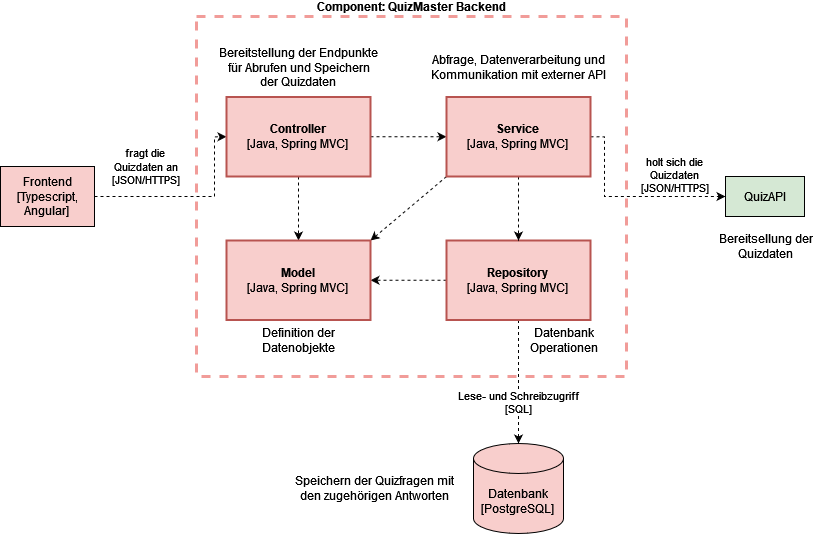

The diagram above was exported from draw.io. Its source (the exported page's mxGraphModel, read from the mxfile embedded in the PNG):
<mxGraphModel dx="875" dy="448" grid="1" gridSize="10" guides="1" tooltips="1" connect="1" arrows="1" fold="1" page="1" pageScale="1" pageWidth="827" pageHeight="1169" math="0" shadow="0">
  <root>
    <mxCell id="0" />
    <mxCell id="1" parent="0" />
    <mxCell id="5vWt6P3W-9Mnp_LDG-WE-4" value="Component: QuizMaster Backend" style="rounded=0;whiteSpace=wrap;html=1;fontStyle=1;fillColor=none;strokeColor=#F19C99;dashed=1;strokeWidth=3;labelPosition=center;verticalLabelPosition=top;align=center;verticalAlign=bottom;" parent="1" vertex="1">
      <mxGeometry x="202" y="70" width="430" height="360" as="geometry" />
    </mxCell>
    <mxCell id="5vWt6P3W-9Mnp_LDG-WE-1" style="edgeStyle=orthogonalEdgeStyle;rounded=0;orthogonalLoop=1;jettySize=auto;html=1;exitX=1;exitY=0.5;exitDx=0;exitDy=0;entryX=0;entryY=0.5;entryDx=0;entryDy=0;fontColor=#000000;strokeColor=#000000;dashed=1;" parent="1" source="5vWt6P3W-9Mnp_LDG-WE-20" target="5vWt6P3W-9Mnp_LDG-WE-5" edge="1">
      <mxGeometry relative="1" as="geometry">
        <Array as="points">
          <mxPoint x="610" y="190" />
          <mxPoint x="610" y="250" />
        </Array>
      </mxGeometry>
    </mxCell>
    <mxCell id="5vWt6P3W-9Mnp_LDG-WE-2" value="&lt;div&gt;holt sich die&lt;/div&gt;&lt;div&gt;Quizdaten&lt;br&gt;&lt;/div&gt;&lt;div&gt;[JSON/HTTPS]&lt;br&gt;&lt;/div&gt;" style="edgeLabel;html=1;align=center;verticalAlign=bottom;resizable=0;points=[];fontColor=#000000;labelPosition=center;verticalLabelPosition=top;" parent="5vWt6P3W-9Mnp_LDG-WE-1" vertex="1" connectable="0">
      <mxGeometry x="-0.1912" y="-4" relative="1" as="geometry">
        <mxPoint x="65" y="-4" as="offset" />
      </mxGeometry>
    </mxCell>
    <mxCell id="5vWt6P3W-9Mnp_LDG-WE-5" value="QuizAPI" style="rounded=0;whiteSpace=wrap;html=1;fillColor=#d5e8d4;strokeColor=#000000;" parent="1" vertex="1">
      <mxGeometry x="731" y="230" width="79" height="40" as="geometry" />
    </mxCell>
    <mxCell id="5vWt6P3W-9Mnp_LDG-WE-8" value="&lt;div&gt;Bereitsellung der&lt;/div&gt;&lt;div&gt;Quizdaten&lt;br&gt;&lt;/div&gt;" style="text;html=1;align=center;verticalAlign=middle;resizable=0;points=[];autosize=1;strokeColor=none;fillColor=none;fontColor=#000000;" parent="1" vertex="1">
      <mxGeometry x="715.5" y="280" width="110" height="40" as="geometry" />
    </mxCell>
    <mxCell id="5vWt6P3W-9Mnp_LDG-WE-9" value="&lt;div&gt;Datenbank&lt;/div&gt;&lt;div&gt;[PostgreSQL]&lt;br&gt;&lt;/div&gt;" style="shape=cylinder3;whiteSpace=wrap;html=1;boundedLbl=1;backgroundOutline=1;size=15;fillColor=#F8CECC;" parent="1" vertex="1">
      <mxGeometry x="479" y="497" width="90" height="90" as="geometry" />
    </mxCell>
    <mxCell id="5vWt6P3W-9Mnp_LDG-WE-18" value="&lt;div&gt;fragt die&lt;br&gt;&lt;/div&gt;&lt;div&gt;Quizdaten an&lt;/div&gt;&lt;div&gt;[JSON/HTTPS]&lt;br&gt;&lt;/div&gt;" style="edgeStyle=orthogonalEdgeStyle;rounded=0;orthogonalLoop=1;jettySize=auto;html=1;exitX=1;exitY=0.5;exitDx=0;exitDy=0;entryX=0;entryY=0.5;entryDx=0;entryDy=0;dashed=1;" parent="1" source="5vWt6P3W-9Mnp_LDG-WE-11" target="5vWt6P3W-9Mnp_LDG-WE-19" edge="1">
      <mxGeometry x="-0.4688" y="30" relative="1" as="geometry">
        <Array as="points">
          <mxPoint x="220" y="250" />
          <mxPoint x="220" y="190" />
        </Array>
        <mxPoint as="offset" />
      </mxGeometry>
    </mxCell>
    <mxCell id="5vWt6P3W-9Mnp_LDG-WE-11" value="&lt;div&gt;Frontend&lt;/div&gt;&lt;div&gt;[Typescript, Angular]&lt;br&gt;&lt;/div&gt;" style="rounded=0;whiteSpace=wrap;html=1;fillColor=#F8CECC;" parent="1" vertex="1">
      <mxGeometry x="6" y="220" width="94" height="60" as="geometry" />
    </mxCell>
    <mxCell id="5vWt6P3W-9Mnp_LDG-WE-12" value="&lt;div&gt;Lese- und Schreibzugriff&lt;/div&gt;&lt;div&gt;[SQL]&lt;/div&gt;" style="edgeStyle=orthogonalEdgeStyle;rounded=0;orthogonalLoop=1;jettySize=auto;html=1;entryX=0.5;entryY=0;entryDx=0;entryDy=0;entryPerimeter=0;exitX=0.5;exitY=1;exitDx=0;exitDy=0;dashed=1;" parent="1" source="5vWt6P3W-9Mnp_LDG-WE-14" target="5vWt6P3W-9Mnp_LDG-WE-9" edge="1">
      <mxGeometry x="0.3362" relative="1" as="geometry">
        <mxPoint x="512" y="440" as="sourcePoint" />
        <mxPoint as="offset" />
      </mxGeometry>
    </mxCell>
    <mxCell id="cj198h5CY_b3qoeGNtwP-8" style="edgeStyle=orthogonalEdgeStyle;rounded=0;orthogonalLoop=1;jettySize=auto;html=1;entryX=1;entryY=0.5;entryDx=0;entryDy=0;dashed=1;" edge="1" parent="1" source="5vWt6P3W-9Mnp_LDG-WE-14" target="cj198h5CY_b3qoeGNtwP-4">
      <mxGeometry relative="1" as="geometry" />
    </mxCell>
    <mxCell id="5vWt6P3W-9Mnp_LDG-WE-14" value="&lt;div&gt;&lt;b&gt;Repository&lt;/b&gt;&lt;/div&gt;&lt;div&gt;[Java, Spring MVC]&lt;br&gt;&lt;/div&gt;" style="rounded=0;whiteSpace=wrap;html=1;fillColor=#f8cecc;strokeColor=#b85450;strokeWidth=2;" parent="1" vertex="1">
      <mxGeometry x="452" y="294" width="144" height="79.5" as="geometry" />
    </mxCell>
    <mxCell id="5vWt6P3W-9Mnp_LDG-WE-16" value="&lt;div&gt;Abfrage, Datenverarbeitung und&lt;br&gt;&lt;/div&gt;&lt;div&gt;Kommunikation mit externer API&lt;/div&gt;" style="text;html=1;align=center;verticalAlign=middle;resizable=0;points=[];autosize=1;strokeColor=none;fillColor=none;fontColor=#000000;" parent="1" vertex="1">
      <mxGeometry x="429" y="100.5" width="190" height="40" as="geometry" />
    </mxCell>
    <mxCell id="5vWt6P3W-9Mnp_LDG-WE-21" style="edgeStyle=orthogonalEdgeStyle;rounded=0;orthogonalLoop=1;jettySize=auto;html=1;exitX=1;exitY=0.5;exitDx=0;exitDy=0;entryX=0;entryY=0.5;entryDx=0;entryDy=0;dashed=1;" parent="1" source="5vWt6P3W-9Mnp_LDG-WE-19" target="5vWt6P3W-9Mnp_LDG-WE-20" edge="1">
      <mxGeometry relative="1" as="geometry" />
    </mxCell>
    <mxCell id="cj198h5CY_b3qoeGNtwP-5" style="edgeStyle=orthogonalEdgeStyle;rounded=0;orthogonalLoop=1;jettySize=auto;html=1;entryX=0.5;entryY=0;entryDx=0;entryDy=0;dashed=1;" edge="1" parent="1" source="5vWt6P3W-9Mnp_LDG-WE-19" target="cj198h5CY_b3qoeGNtwP-4">
      <mxGeometry relative="1" as="geometry" />
    </mxCell>
    <mxCell id="5vWt6P3W-9Mnp_LDG-WE-19" value="&lt;div&gt;&lt;b&gt;Controller&lt;/b&gt;&lt;/div&gt;&lt;div&gt;[Java, Spring MVC]&lt;br&gt;&lt;/div&gt;" style="rounded=0;whiteSpace=wrap;html=1;fillColor=#f8cecc;strokeColor=#b85450;strokeWidth=2;" parent="1" vertex="1">
      <mxGeometry x="232" y="150.5" width="144" height="79.5" as="geometry" />
    </mxCell>
    <mxCell id="5vWt6P3W-9Mnp_LDG-WE-22" value="" style="edgeStyle=orthogonalEdgeStyle;rounded=0;orthogonalLoop=1;jettySize=auto;html=1;exitX=0.5;exitY=1;exitDx=0;exitDy=0;entryX=0.5;entryY=0;entryDx=0;entryDy=0;dashed=1;" parent="1" source="5vWt6P3W-9Mnp_LDG-WE-20" target="5vWt6P3W-9Mnp_LDG-WE-14" edge="1">
      <mxGeometry relative="1" as="geometry" />
    </mxCell>
    <mxCell id="cj198h5CY_b3qoeGNtwP-7" style="rounded=0;orthogonalLoop=1;jettySize=auto;html=1;exitX=0;exitY=1;exitDx=0;exitDy=0;entryX=1;entryY=0;entryDx=0;entryDy=0;dashed=1;" edge="1" parent="1" source="5vWt6P3W-9Mnp_LDG-WE-20" target="cj198h5CY_b3qoeGNtwP-4">
      <mxGeometry relative="1" as="geometry" />
    </mxCell>
    <mxCell id="5vWt6P3W-9Mnp_LDG-WE-20" value="&lt;div&gt;&lt;b&gt;Service&lt;/b&gt;&lt;/div&gt;&lt;div&gt;[Java, Spring MVC]&lt;br&gt;&lt;/div&gt;" style="rounded=0;whiteSpace=wrap;html=1;fillColor=#f8cecc;strokeColor=#b85450;strokeWidth=2;" parent="1" vertex="1">
      <mxGeometry x="452" y="150.5" width="144" height="79.5" as="geometry" />
    </mxCell>
    <mxCell id="cj198h5CY_b3qoeGNtwP-1" value="&lt;div&gt;Bereitstellung der Endpunkte&lt;/div&gt;&lt;div&gt;für Abrufen und Speichern&lt;/div&gt;&lt;div&gt;der Quizdaten&lt;br&gt;&lt;/div&gt;" style="text;html=1;align=center;verticalAlign=middle;resizable=0;points=[];autosize=1;strokeColor=none;fillColor=none;fontColor=#000000;" vertex="1" parent="1">
      <mxGeometry x="214" y="90.5" width="180" height="60" as="geometry" />
    </mxCell>
    <mxCell id="cj198h5CY_b3qoeGNtwP-2" value="&lt;div&gt;Speichern der Quizfragen mit&lt;/div&gt;&lt;div&gt;den zugehörigen Antworten&lt;br&gt;&lt;/div&gt;" style="text;html=1;align=center;verticalAlign=middle;resizable=0;points=[];autosize=1;strokeColor=none;fillColor=none;fontColor=#000000;" vertex="1" parent="1">
      <mxGeometry x="290" y="522" width="180" height="40" as="geometry" />
    </mxCell>
    <mxCell id="cj198h5CY_b3qoeGNtwP-3" value="&lt;div&gt;Datenbank&lt;/div&gt;&lt;div&gt;Operationen&lt;br&gt;&lt;/div&gt;" style="text;html=1;align=center;verticalAlign=middle;resizable=0;points=[];autosize=1;strokeColor=none;fillColor=none;fontColor=#000000;" vertex="1" parent="1">
      <mxGeometry x="524" y="373.5" width="90" height="40" as="geometry" />
    </mxCell>
    <mxCell id="cj198h5CY_b3qoeGNtwP-4" value="&lt;div&gt;&lt;b&gt;Model&lt;/b&gt;&lt;/div&gt;&lt;div&gt;[Java, Spring MVC]&lt;br&gt;&lt;/div&gt;" style="rounded=0;whiteSpace=wrap;html=1;fillColor=#f8cecc;strokeColor=#b85450;strokeWidth=2;" vertex="1" parent="1">
      <mxGeometry x="232" y="294" width="144" height="79.5" as="geometry" />
    </mxCell>
    <mxCell id="cj198h5CY_b3qoeGNtwP-9" value="&lt;div&gt;Definition der&lt;/div&gt;&lt;div&gt;Datenobjekte&lt;br&gt;&lt;/div&gt;" style="text;html=1;align=center;verticalAlign=middle;resizable=0;points=[];autosize=1;strokeColor=none;fillColor=none;fontColor=#000000;" vertex="1" parent="1">
      <mxGeometry x="259" y="373.5" width="90" height="40" as="geometry" />
    </mxCell>
  </root>
</mxGraphModel>